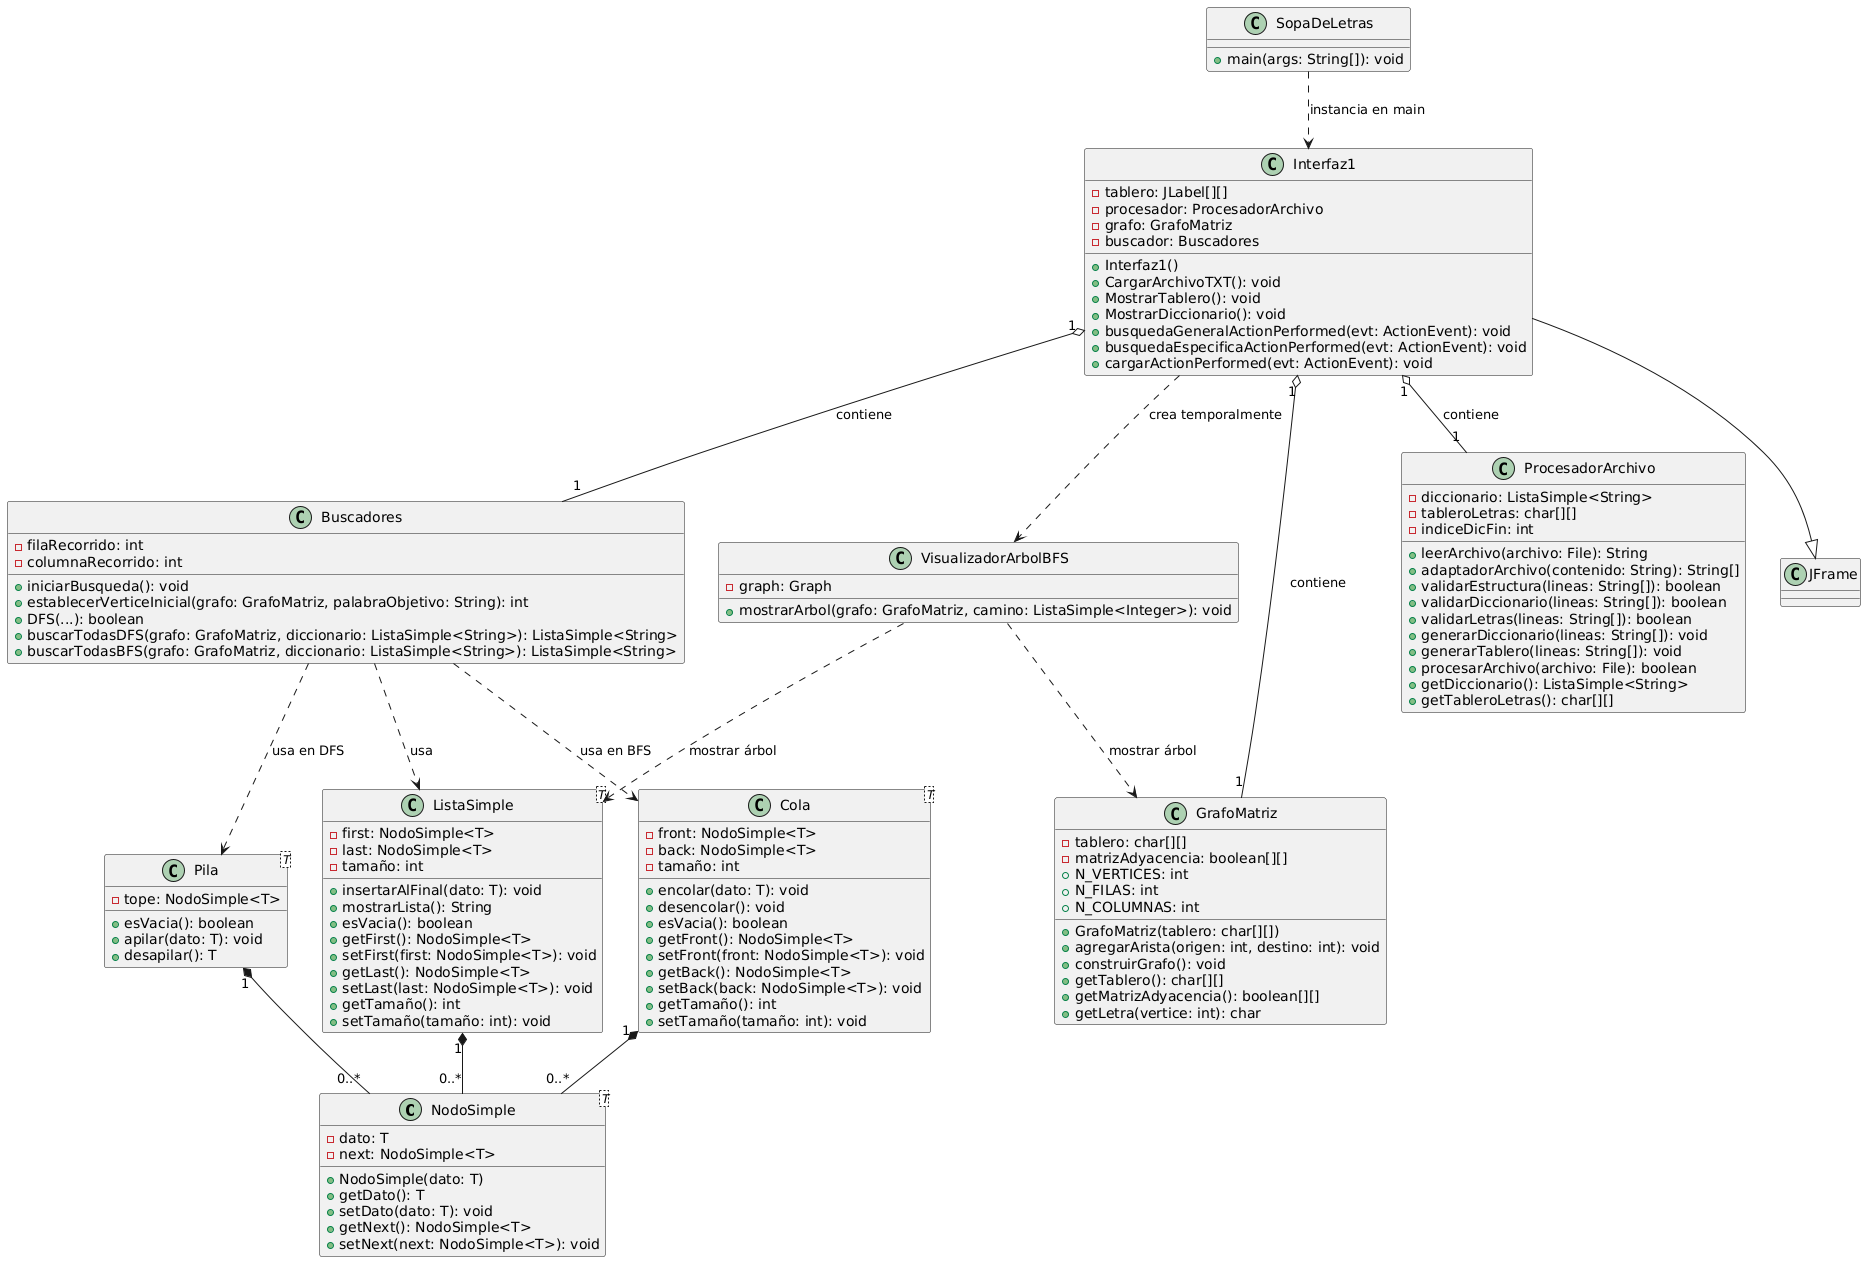

The diagram above was rendered by PlantUML. Its source (embedded in the PNG):
@startuml
' ==== CLASES ====

class NodoSimple<T> {
    - dato: T
    - next: NodoSimple<T>
    + NodoSimple(dato: T)
    + getDato(): T
    + setDato(dato: T): void
    + getNext(): NodoSimple<T>
    + setNext(next: NodoSimple<T>): void
}

class ListaSimple<T> {
    - first: NodoSimple<T>
    - last: NodoSimple<T>
    - tamaño: int
    + insertarAlFinal(dato: T): void
    + mostrarLista(): String
    + esVacia(): boolean
    + getFirst(): NodoSimple<T>
    + setFirst(first: NodoSimple<T>): void
    + getLast(): NodoSimple<T>
    + setLast(last: NodoSimple<T>): void
    + getTamaño(): int
    + setTamaño(tamaño: int): void
}

class Cola<T> {
    - front: NodoSimple<T>
    - back: NodoSimple<T>
    - tamaño: int
    + encolar(dato: T): void
    + desencolar(): void
    + esVacia(): boolean
    + getFront(): NodoSimple<T>
    + setFront(front: NodoSimple<T>): void
    + getBack(): NodoSimple<T>
    + setBack(back: NodoSimple<T>): void
    + getTamaño(): int
    + setTamaño(tamaño: int): void
}

class Pila<T> {
    - tope: NodoSimple<T>
    + esVacia(): boolean
    + apilar(dato: T): void
    + desapilar(): T
}

class GrafoMatriz {
    - tablero: char[][]
    - matrizAdyacencia: boolean[][]
    + N_VERTICES: int
    + N_FILAS: int
    + N_COLUMNAS: int
    + GrafoMatriz(tablero: char[][])
    + agregarArista(origen: int, destino: int): void
    + construirGrafo(): void
    + getTablero(): char[][]
    + getMatrizAdyacencia(): boolean[][]
    + getLetra(vertice: int): char
}

class ProcesadorArchivo {
    - diccionario: ListaSimple<String>
    - tableroLetras: char[][]
    - indiceDicFin: int
    + leerArchivo(archivo: File): String
    + adaptadorArchivo(contenido: String): String[]
    + validarEstructura(lineas: String[]): boolean
    + validarDiccionario(lineas: String[]): boolean
    + validarLetras(lineas: String[]): boolean
    + generarDiccionario(lineas: String[]): void
    + generarTablero(lineas: String[]): void
    + procesarArchivo(archivo: File): boolean
    + getDiccionario(): ListaSimple<String>
    + getTableroLetras(): char[][]
}

class Buscadores {
    - filaRecorrido: int
    - columnaRecorrido: int
    + iniciarBusqueda(): void
    + establecerVerticeInicial(grafo: GrafoMatriz, palabraObjetivo: String): int
    + DFS(...): boolean
    + buscarTodasDFS(grafo: GrafoMatriz, diccionario: ListaSimple<String>): ListaSimple<String>
    + buscarTodasBFS(grafo: GrafoMatriz, diccionario: ListaSimple<String>): ListaSimple<String>
}

class VisualizadorArbolBFS {
    - graph: Graph
    + mostrarArbol(grafo: GrafoMatriz, camino: ListaSimple<Integer>): void
}

class Interfaz1 {
    - tablero: JLabel[][]
    - procesador: ProcesadorArchivo
    - grafo: GrafoMatriz
    - buscador: Buscadores
    + Interfaz1()
    + CargarArchivoTXT(): void
    + MostrarTablero(): void
    + MostrarDiccionario(): void
    + busquedaGeneralActionPerformed(evt: ActionEvent): void
    + busquedaEspecificaActionPerformed(evt: ActionEvent): void
    + cargarActionPerformed(evt: ActionEvent): void
}

class SopaDeLetras {
    + main(args: String[]): void
}

' ==== HERENCIA ====
Interfaz1 --|> JFrame

' ==== COMPOSICIÓN ====
ListaSimple "1" *-- "0..*" NodoSimple
Cola "1" *-- "0..*" NodoSimple
Pila "1" *-- "0..*" NodoSimple

' ==== AGREGACIÓN (rombo blanco) ====
Interfaz1 "1" o-- "1" ProcesadorArchivo : contiene
Interfaz1 "1" o-- "1" Buscadores : contiene
Interfaz1 "1" o-- "1" GrafoMatriz : contiene

' ==== DEPENDENCIA (uso temporal, flecha punteada) ====
SopaDeLetras ..> Interfaz1 : instancia en main
Interfaz1 ..> VisualizadorArbolBFS : crea temporalmente
Buscadores ..> Cola : usa en BFS
Buscadores ..> Pila : usa en DFS
Buscadores ..> ListaSimple : usa
VisualizadorArbolBFS ..> ListaSimple : mostrar árbol
VisualizadorArbolBFS ..> GrafoMatriz : mostrar árbol
@enduml